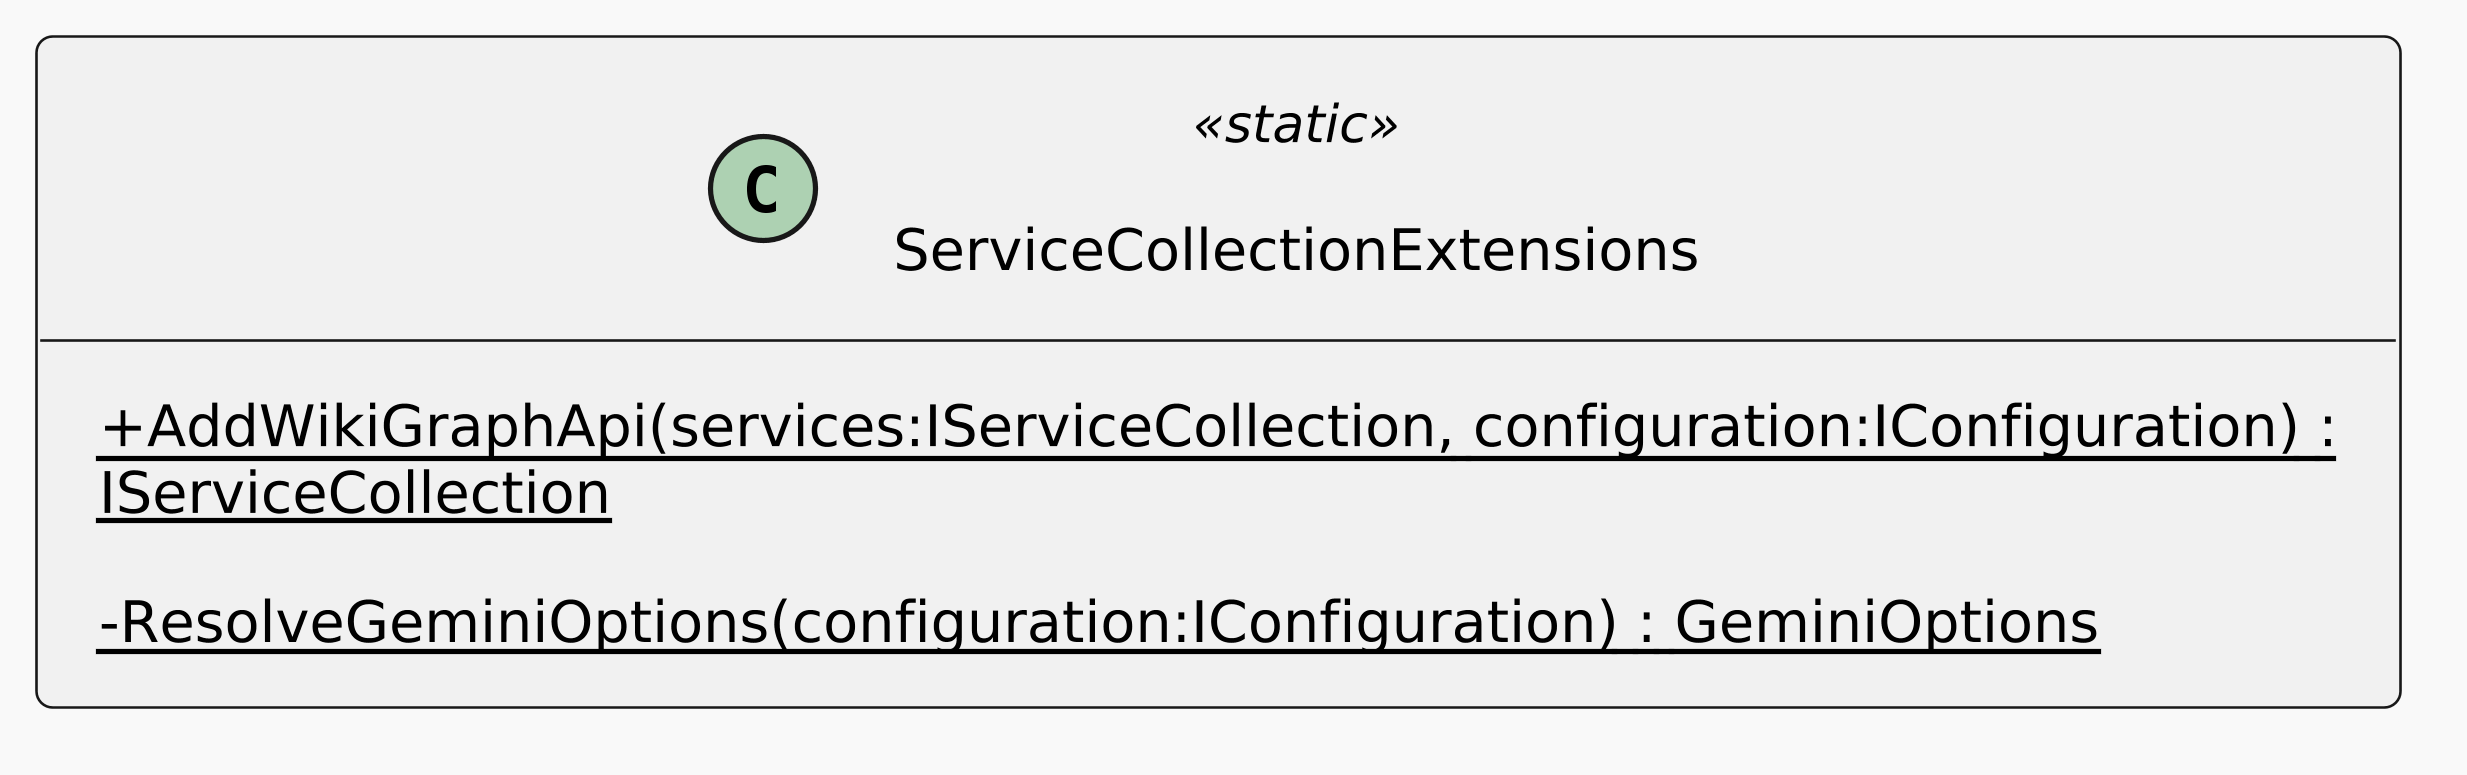

The diagram above was rendered by PlantUML. Its source (embedded in the PNG):
@startuml
skinparamlocked dpi 500
'
' Detailed per-file layout for horizontal subdiagram renders.
!theme mars
scale max 1024*768
left to right direction
skinparam linetype ortho
skinparam shadowing false
skinparam roundCorner 6
skinparam ranksep 80
skinparam nodesep 50
skinparam padding 6
skinparam WrapWidth 520
skinparam DefaultFontSize 12
skinparam ClassFontSize 13
skinparam ClassAttributeFontSize 11
skinparam ClassStereotypeFontSize 10
skinparam ArrowFontSize 10
skinparam classAttributeIconSize 0
hide empty members
class ServiceCollectionExtensions <<static>> {
    + {static} AddWikiGraphApi(services:IServiceCollection, configuration:IConfiguration) : IServiceCollection
    - {static} ResolveGeminiOptions(configuration:IConfiguration) : GeminiOptions
}
@enduml